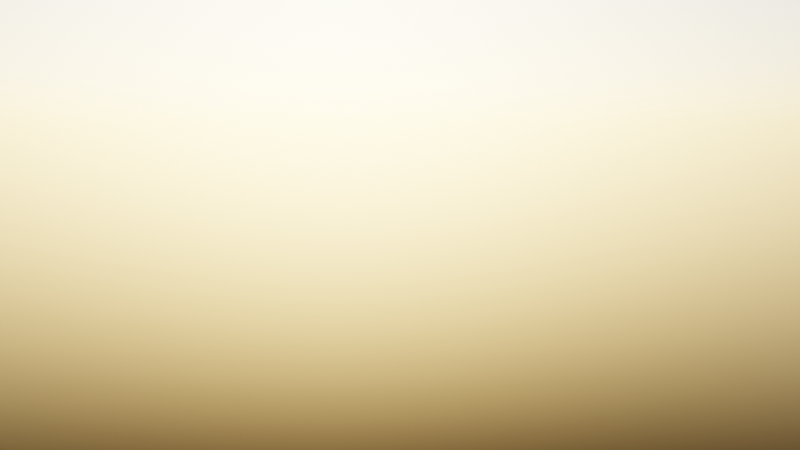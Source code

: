 # Source: ruins3.blend  (saved by Blender 3.3.6; exported with 4.5.12 LTS)
import bpy
from mathutils import Matrix  # noqa: F401  (used for matrix-valued properties, if any)

bpy.ops.wm.read_factory_settings(use_empty=True)
scene = bpy.context.scene
scene.name = 'Scene'

# ---- collections
col_collection = bpy.data.collections.new('Collection'); scene.collection.children.link(col_collection)
col_ikkuna = bpy.data.collections.new('ikkuna'); scene.collection.children.link(col_ikkuna)
col_katto = bpy.data.collections.new('katto'); scene.collection.children.link(col_katto)

# ---- materials (node trees are filled in below, after node groups)
mat_material_002 = bpy.data.materials.new('Material.002')
mat_material = bpy.data.materials.new('Material')
mat_material_001 = bpy.data.materials.new('Material.001')
mat_material_004 = bpy.data.materials.new('Material.004')
mat_material_010 = bpy.data.materials.new('Material.010')

# ---- material node trees
mat_material_002.use_nodes = True; mat_material_002.node_tree.nodes.clear()
_N = mat_material_002.node_tree.nodes; _L = mat_material_002.node_tree.links
n0 = _N.new('ShaderNodeBsdfPrincipled'); n0.name = 'Principled BSDF'; n0.location = (10, 300)
n0.distribution = 'GGX'
n0.subsurface_method = 'RANDOM_WALK_SKIN'
n0.inputs[0].default_value = (0.06847, 0.06135, 0.07116, 1.0)
n0.inputs[3].default_value = 1.45
n0.inputs[27].default_value = (0.0, 0.0, 0.0, 1.0)
n0.inputs[28].default_value = 1.0
n1 = _N.new('ShaderNodeOutputMaterial'); n1.name = 'Material Output'; n1.location = (300, 300)
_L.new(n0.outputs[0], n1.inputs[0])
n1.is_active_output = True
mat_material.use_nodes = True; mat_material.node_tree.nodes.clear()
_N = mat_material.node_tree.nodes; _L = mat_material.node_tree.links
n0 = _N.new('ShaderNodeBsdfPrincipled'); n0.name = 'Principled BSDF'; n0.location = (10, 300)
n0.distribution = 'GGX'
n0.subsurface_method = 'RANDOM_WALK_SKIN'
n0.inputs[0].default_value = (0.05191, 0.04706, 0.05067, 1.0)
n0.inputs[3].default_value = 1.45
n0.inputs[27].default_value = (0.0, 0.0, 0.0, 1.0)
n0.inputs[28].default_value = 1.0
n1 = _N.new('ShaderNodeOutputMaterial'); n1.name = 'Material Output'; n1.location = (300, 300)
_L.new(n0.outputs[0], n1.inputs[0])
n1.is_active_output = True
mat_material_001.use_nodes = True; mat_material_001.node_tree.nodes.clear()
_N = mat_material_001.node_tree.nodes; _L = mat_material_001.node_tree.links
n0 = _N.new('ShaderNodeOutputMaterial'); n0.name = 'Material Output'; n0.location = (300, 300)
n1 = _N.new('ShaderNodeBsdfPrincipled'); n1.name = 'Principled BSDF'; n1.location = (10, 300)
n1.distribution = 'GGX'
n1.subsurface_method = 'RANDOM_WALK_SKIN'
n1.inputs[0].default_value = (0.1034, 0.09054, 0.1096, 1.0)
n1.inputs[3].default_value = 1.45
n1.inputs[27].default_value = (0.0, 0.0, 0.0, 1.0)
n1.inputs[28].default_value = 1.0
_L.new(n1.outputs[0], n0.inputs[0])
n0.is_active_output = True
mat_material_004.use_nodes = True; mat_material_004.node_tree.nodes.clear()
_N = mat_material_004.node_tree.nodes; _L = mat_material_004.node_tree.links
n0 = _N.new('ShaderNodeOutputMaterial'); n0.name = 'Material Output'; n0.location = (300, 300)
n1 = _N.new('ShaderNodeBsdfPrincipled'); n1.name = 'Principled BSDF'; n1.location = (10, 300)
n1.distribution = 'GGX'
n1.subsurface_method = 'RANDOM_WALK_SKIN'
n1.inputs[0].default_value = (0.1034, 0.09054, 0.1096, 1.0)
n1.inputs[3].default_value = 1.45
n1.inputs[27].default_value = (0.0, 0.0, 0.0, 1.0)
n1.inputs[28].default_value = 1.0
_L.new(n1.outputs[0], n0.inputs[0])
n0.is_active_output = True
mat_material_010.use_nodes = True; mat_material_010.node_tree.nodes.clear()
_N = mat_material_010.node_tree.nodes; _L = mat_material_010.node_tree.links
n0 = _N.new('ShaderNodeOutputMaterial'); n0.name = 'Material Output'; n0.location = (300, 300)
n1 = _N.new('ShaderNodeBsdfPrincipled'); n1.name = 'Principled BSDF'; n1.location = (10, 300)
n1.distribution = 'GGX'
n1.subsurface_method = 'RANDOM_WALK_SKIN'
n1.inputs[0].default_value = (0.1034, 0.09054, 0.1096, 1.0)
n1.inputs[3].default_value = 1.45
n1.inputs[27].default_value = (0.0, 0.0, 0.0, 1.0)
n1.inputs[28].default_value = 1.0
_L.new(n1.outputs[0], n0.inputs[0])
n0.is_active_output = True

# ---- world
world_world = bpy.data.worlds.new('World'); scene.world = world_world
world_world.use_nodes = True; world_world.node_tree.nodes.clear()
_N = world_world.node_tree.nodes; _L = world_world.node_tree.links
n0 = _N.new('ShaderNodeOutputWorld'); n0.name = 'World Output'; n0.location = (300, 300)
n1 = _N.new('ShaderNodeBackground'); n1.name = 'Background'; n1.location = (10, 300)
n1.inputs[1].default_value = 0.2
n2 = _N.new('ShaderNodeTexSky'); n2.name = 'Sky Texture'; n2.location = (-190, 280)
_L.new(n1.outputs[0], n0.inputs[0])
_L.new(n2.outputs[0], n1.inputs[0])
n0.is_active_output = True
world_world.color = (0.05088, 0.05088, 0.05088)
world_world.use_sun_shadow = False
world_world.sun_shadow_jitter_overblur = 0.0

# ---- cameras
cam_camera = bpy.data.cameras.new('Camera')
cam_camera.clip_end = 100.0
cam_camera.lens = 48.29
cam_camera.ortho_scale = 7.314

# ---- lights
light_light = bpy.data.lights.new('Light', 'POINT')
light_light.transmission_factor = 0.0
light_light.energy = 1000.0
light_light.shadow_soft_size = 0.1
light_light.shadow_maximum_resolution = 0.006
light_light.use_absolute_resolution = True

# ---- meshes
me_cube = bpy.data.meshes.new('Cube')
me_cube.from_pydata([(-1.0, -1.0, -1.0), (-1.0, -1.0, 1.0), (-1.0, 1.0, -1.0), (-1.0, 1.0, 1.0), (1.0, -1.0, -1.0), (1.0, -1.0, 1.0), (1.0, 1.0, -1.0), (1.0, 1.0, 1.0)], [], [(0, 1, 3, 2), (2, 3, 7, 6), (6, 7, 5, 4), (4, 5, 1, 0), (2, 6, 4, 0), (7, 3, 1, 5)])
_uv = me_cube.uv_layers.new(name='UVMap')
_uv.uv.foreach_set('vector', [0.375, 0.0, 0.625, 0.0, 0.625, 0.25, 0.375, 0.25, 0.375, 0.25, 0.625, 0.25, 0.625, 0.5, 0.375, 0.5, 0.375, 0.5, 0.625, 0.5, 0.625, 0.75, 0.375, 0.75, 0.375, 0.75, 0.625, 0.75, 0.625, 1.0, 0.375, 1.0, 0.125, 0.5, 0.375, 0.5, 0.375, 0.75, 0.125, 0.75, 0.625, 0.5, 0.875, 0.5, 0.875, 0.75, 0.625, 0.75])
me_cube.materials.append(mat_material_002)
me_cube.update()
me_cube_001 = bpy.data.meshes.new('Cube.001')
me_cube_001.from_pydata([(-1.0, -1.0, -1.0), (-1.0, -1.0, 1.0), (-1.0, 1.0, -1.0), (-1.0, 1.0, 1.0), (1.0, -1.0, -1.0), (1.0, -1.0, 1.0), (1.0, 1.0, -1.0), (1.0, 1.0, 1.0)], [], [(0, 1, 3, 2), (2, 3, 7, 6), (6, 7, 5, 4), (4, 5, 1, 0), (2, 6, 4, 0), (7, 3, 1, 5)])
_uv = me_cube_001.uv_layers.new(name='UVMap')
_uv.uv.foreach_set('vector', [0.375, 0.0, 0.625, 0.0, 0.625, 0.25, 0.375, 0.25, 0.375, 0.25, 0.625, 0.25, 0.625, 0.5, 0.375, 0.5, 0.375, 0.5, 0.625, 0.5, 0.625, 0.75, 0.375, 0.75, 0.375, 0.75, 0.625, 0.75, 0.625, 1.0, 0.375, 1.0, 0.125, 0.5, 0.375, 0.5, 0.375, 0.75, 0.125, 0.75, 0.625, 0.5, 0.875, 0.5, 0.875, 0.75, 0.625, 0.75])
me_cube_001.materials.append(mat_material)
me_cube_001.update()
me_cube_002 = bpy.data.meshes.new('Cube.002')
me_cube_002.from_pydata([(-1.0, -1.0, -1.0), (-1.0, -1.0, 1.0), (-1.0, 1.0, -1.0), (-1.0, 1.0, 1.0), (1.0, -1.0, -1.0), (1.0, -1.0, 1.0), (1.0, 1.0, -1.0), (1.0, 1.0, 1.0)], [], [(0, 1, 3, 2), (2, 3, 7, 6), (6, 7, 5, 4), (4, 5, 1, 0), (2, 6, 4, 0), (7, 3, 1, 5)])
_uv = me_cube_002.uv_layers.new(name='UVMap')
_uv.uv.foreach_set('vector', [0.375, 0.0, 0.625, 0.0, 0.625, 0.25, 0.375, 0.25, 0.375, 0.25, 0.625, 0.25, 0.625, 0.5, 0.375, 0.5, 0.375, 0.5, 0.625, 0.5, 0.625, 0.75, 0.375, 0.75, 0.375, 0.75, 0.625, 0.75, 0.625, 1.0, 0.375, 1.0, 0.125, 0.5, 0.375, 0.5, 0.375, 0.75, 0.125, 0.75, 0.625, 0.5, 0.875, 0.5, 0.875, 0.75, 0.625, 0.75])
me_cube_002.materials.append(mat_material)
me_cube_002.update()
me_cube_003 = bpy.data.meshes.new('Cube.003')
me_cube_003.from_pydata([(-1.0, -1.0, -1.0), (-1.0, -1.0, 1.0), (-1.0, 1.0, -1.0), (-1.0, 1.0, 1.0), (1.0, -1.0, -1.0), (1.0, -1.0, 1.0), (1.0, 1.0, -1.0), (1.0, 1.0, 1.0)], [], [(0, 1, 3, 2), (2, 3, 7, 6), (6, 7, 5, 4), (4, 5, 1, 0), (2, 6, 4, 0), (7, 3, 1, 5)])
_uv = me_cube_003.uv_layers.new(name='UVMap')
_uv.uv.foreach_set('vector', [0.375, 0.0, 0.625, 0.0, 0.625, 0.25, 0.375, 0.25, 0.375, 0.25, 0.625, 0.25, 0.625, 0.5, 0.375, 0.5, 0.375, 0.5, 0.625, 0.5, 0.625, 0.75, 0.375, 0.75, 0.375, 0.75, 0.625, 0.75, 0.625, 1.0, 0.375, 1.0, 0.125, 0.5, 0.375, 0.5, 0.375, 0.75, 0.125, 0.75, 0.625, 0.5, 0.875, 0.5, 0.875, 0.75, 0.625, 0.75])
me_cube_003.materials.append(mat_material_001)
me_cube_003.update()
me_cube_004 = bpy.data.meshes.new('Cube.004')
me_cube_004.from_pydata([(-1.0, -1.0, -1.0), (-1.0, -1.0, 1.0), (-1.0, 1.0, -1.0), (-1.0, 1.0, 1.0), (1.0, -1.0, -1.0), (1.0, -1.0, 1.0), (1.0, 1.0, -1.0), (1.0, 1.0, 1.0)], [], [(0, 1, 3, 2), (2, 3, 7, 6), (6, 7, 5, 4), (4, 5, 1, 0), (2, 6, 4, 0), (7, 3, 1, 5)])
_uv = me_cube_004.uv_layers.new(name='UVMap')
_uv.uv.foreach_set('vector', [0.375, 0.0, 0.625, 0.0, 0.625, 0.25, 0.375, 0.25, 0.375, 0.25, 0.625, 0.25, 0.625, 0.5, 0.375, 0.5, 0.375, 0.5, 0.625, 0.5, 0.625, 0.75, 0.375, 0.75, 0.375, 0.75, 0.625, 0.75, 0.625, 1.0, 0.375, 1.0, 0.125, 0.5, 0.375, 0.5, 0.375, 0.75, 0.125, 0.75, 0.625, 0.5, 0.875, 0.5, 0.875, 0.75, 0.625, 0.75])
me_cube_004.materials.append(mat_material_002)
me_cube_004.update()
me_cube_005 = bpy.data.meshes.new('Cube.005')
me_cube_005.from_pydata([(-1.0, -1.0, -1.0), (-1.0, -1.0, 1.0), (-1.0, 1.0, -1.0), (-1.0, 1.0, 1.0), (1.0, -1.0, -1.0), (1.0, -1.0, 1.0), (1.0, 1.0, -1.0), (1.0, 1.0, 1.0)], [], [(0, 1, 3, 2), (2, 3, 7, 6), (6, 7, 5, 4), (4, 5, 1, 0), (2, 6, 4, 0), (7, 3, 1, 5)])
_uv = me_cube_005.uv_layers.new(name='UVMap')
_uv.uv.foreach_set('vector', [0.375, 0.0, 0.625, 0.0, 0.625, 0.25, 0.375, 0.25, 0.375, 0.25, 0.625, 0.25, 0.625, 0.5, 0.375, 0.5, 0.375, 0.5, 0.625, 0.5, 0.625, 0.75, 0.375, 0.75, 0.375, 0.75, 0.625, 0.75, 0.625, 1.0, 0.375, 1.0, 0.125, 0.5, 0.375, 0.5, 0.375, 0.75, 0.125, 0.75, 0.625, 0.5, 0.875, 0.5, 0.875, 0.75, 0.625, 0.75])
me_cube_005.materials.append(mat_material_004)
me_cube_005.update()
me_cube_008 = bpy.data.meshes.new('Cube.008')
me_cube_008.from_pydata([(-1.0, -1.0, -1.0), (-1.0, -1.0, 1.0), (-1.0, 1.0, -1.0), (-1.0, 1.0, 1.0), (1.0, -1.0, -1.0), (1.0, -1.0, 1.0), (1.0, 1.0, -1.0), (1.0, 1.0, 1.0)], [], [(0, 1, 3, 2), (2, 3, 7, 6), (6, 7, 5, 4), (4, 5, 1, 0), (2, 6, 4, 0), (7, 3, 1, 5)])
_uv = me_cube_008.uv_layers.new(name='UVMap')
_uv.uv.foreach_set('vector', [0.375, 0.0, 0.625, 0.0, 0.625, 0.25, 0.375, 0.25, 0.375, 0.25, 0.625, 0.25, 0.625, 0.5, 0.375, 0.5, 0.375, 0.5, 0.625, 0.5, 0.625, 0.75, 0.375, 0.75, 0.375, 0.75, 0.625, 0.75, 0.625, 1.0, 0.375, 1.0, 0.125, 0.5, 0.375, 0.5, 0.375, 0.75, 0.125, 0.75, 0.625, 0.5, 0.875, 0.5, 0.875, 0.75, 0.625, 0.75])
me_cube_008.materials.append(mat_material_002)
me_cube_008.update()
me_cube_009 = bpy.data.meshes.new('Cube.009')
me_cube_009.from_pydata([(-1.0, -1.0, -1.0), (-1.0, -1.0, 1.0), (-1.0, 1.0, -1.0), (-1.0, 1.0, 1.0), (1.0, -1.0, -1.0), (1.0, -1.0, 1.0), (1.0, 1.0, -1.0), (1.0, 1.0, 1.0)], [], [(0, 1, 3, 2), (2, 3, 7, 6), (6, 7, 5, 4), (4, 5, 1, 0), (2, 6, 4, 0), (7, 3, 1, 5)])
_uv = me_cube_009.uv_layers.new(name='UVMap')
_uv.uv.foreach_set('vector', [0.375, 0.0, 0.625, 0.0, 0.625, 0.25, 0.375, 0.25, 0.375, 0.25, 0.625, 0.25, 0.625, 0.5, 0.375, 0.5, 0.375, 0.5, 0.625, 0.5, 0.625, 0.75, 0.375, 0.75, 0.375, 0.75, 0.625, 0.75, 0.625, 1.0, 0.375, 1.0, 0.125, 0.5, 0.375, 0.5, 0.375, 0.75, 0.125, 0.75, 0.625, 0.5, 0.875, 0.5, 0.875, 0.75, 0.625, 0.75])
me_cube_009.materials.append(mat_material_002)
me_cube_009.update()
me_cube_010 = bpy.data.meshes.new('Cube.010')
me_cube_010.from_pydata([(-1.0, -1.0, -1.0), (-1.0, -1.0, 1.0), (-1.0, 1.0, -1.0), (-1.0, 1.0, 1.0), (1.0, -1.0, -1.0), (1.0, -1.0, 1.0), (1.0, 1.0, -1.0), (1.0, 1.0, 1.0)], [], [(0, 1, 3, 2), (2, 3, 7, 6), (6, 7, 5, 4), (4, 5, 1, 0), (2, 6, 4, 0), (7, 3, 1, 5)])
_uv = me_cube_010.uv_layers.new(name='UVMap')
_uv.uv.foreach_set('vector', [0.375, 0.0, 0.625, 0.0, 0.625, 0.25, 0.375, 0.25, 0.375, 0.25, 0.625, 0.25, 0.625, 0.5, 0.375, 0.5, 0.375, 0.5, 0.625, 0.5, 0.625, 0.75, 0.375, 0.75, 0.375, 0.75, 0.625, 0.75, 0.625, 1.0, 0.375, 1.0, 0.125, 0.5, 0.375, 0.5, 0.375, 0.75, 0.125, 0.75, 0.625, 0.5, 0.875, 0.5, 0.875, 0.75, 0.625, 0.75])
me_cube_010.materials.append(mat_material)
me_cube_010.update()
me_cube_011 = bpy.data.meshes.new('Cube.011')
me_cube_011.from_pydata([(-1.0, -1.0, -1.0), (-1.0, -1.0, 1.0), (-1.0, 1.0, -1.0), (-1.0, 1.0, 1.0), (1.0, -1.0, -1.0), (1.0, -1.0, 1.0), (1.0, 1.0, -1.0), (1.0, 1.0, 1.0)], [], [(0, 1, 3, 2), (2, 3, 7, 6), (6, 7, 5, 4), (4, 5, 1, 0), (2, 6, 4, 0), (7, 3, 1, 5)])
_uv = me_cube_011.uv_layers.new(name='UVMap')
_uv.uv.foreach_set('vector', [0.375, 0.0, 0.625, 0.0, 0.625, 0.25, 0.375, 0.25, 0.375, 0.25, 0.625, 0.25, 0.625, 0.5, 0.375, 0.5, 0.375, 0.5, 0.625, 0.5, 0.625, 0.75, 0.375, 0.75, 0.375, 0.75, 0.625, 0.75, 0.625, 1.0, 0.375, 1.0, 0.125, 0.5, 0.375, 0.5, 0.375, 0.75, 0.125, 0.75, 0.625, 0.5, 0.875, 0.5, 0.875, 0.75, 0.625, 0.75])
me_cube_011.materials.append(mat_material_010)
me_cube_011.update()

# ---- objects
ob_cube = bpy.data.objects.new('Cube', me_cube)
ob_cube_001 = bpy.data.objects.new('Cube.001', me_cube_001)
ob_cube_017 = bpy.data.objects.new('Cube.017', me_cube_002)
ob_cube_018 = bpy.data.objects.new('Cube.018', me_cube_003)
ob_cube_019 = bpy.data.objects.new('Cube.019', me_cube_004)
ob_cube_002 = bpy.data.objects.new('Cube.002', me_cube_005)
ob_cube_003 = bpy.data.objects.new('Cube.003', me_cube_008)
ob_cube_004 = bpy.data.objects.new('Cube.004', me_cube_009)
ob_cube_005 = bpy.data.objects.new('Cube.005', me_cube_010)
ob_cube_006 = bpy.data.objects.new('Cube.006', me_cube_011)
ob_light = bpy.data.objects.new('Light', light_light)
ob_camera = bpy.data.objects.new('Camera', cam_camera)

# ---- transforms, parenting, visibility, modifiers, constraints
ob_cube.location = (-7.828, -6.58, 2.949)
ob_cube.scale = (9.157, 1.0, 2.92)
ob_cube_001.location = (4.751, -6.766, 5.196)
ob_cube_001.scale = (3.423, 1.0, 5.142)
ob_cube_017.location = (-13.28, -6.766, 8.105)
ob_cube_017.scale = (3.574, 1.0, 2.274)
ob_cube_018.location = (12.11, -6.766, 2.282)
ob_cube_018.scale = (3.964, 1.0, 2.223)
ob_cube_019.location = (18.3, -6.766, 3.778)
ob_cube_019.scale = (2.223, 1.0, 3.747)
ob_cube_002.location = (-6.572, -6.766, 7.312)
ob_cube_002.scale = (3.093, 1.0, 1.457)
ob_cube_003.location = (-6.572, -6.766, 10.2)
ob_cube_003.scale = (2.519, 1.0, 1.457)
ob_cube_004.location = (11.53, -6.766, 6.682)
ob_cube_004.scale = (3.486, 1.0, 2.223)
ob_cube_005.location = (26.23, -6.766, 1.758)
ob_cube_005.scale = (5.686, 1.0, 1.728)
ob_cube_006.location = (26.23, -6.766, 5.076)
ob_cube_006.scale = (4.327, 1.0, 1.728)
ob_light.location = (-42.9, -9.056, 11.81)
ob_light.rotation_euler = (0.6365, 0.009858, 1.866)
ob_light.lock_rotations_4d = False
ob_light.empty_display_type = 'ARROWS'
ob_light.color = (0.0, 0.0, 0.0, 0.0)
ob_light.lineart.crease_threshold = 0.0
ob_camera.location = (-43.95, -31.89, 8.479)
ob_camera.rotation_euler = (1.476, -0.003317, -0.05783)
ob_camera.lock_rotations_4d = False
ob_camera.empty_display_type = 'ARROWS'
ob_camera.color = (0.0, 0.0, 0.0, 0.0)
ob_camera.display_type = 'WIRE'
ob_camera.lineart.crease_threshold = 0.0

# ---- collection membership
scene.collection.objects.link(ob_cube)
scene.collection.objects.link(ob_cube_001)
scene.collection.objects.link(ob_cube_017)
scene.collection.objects.link(ob_cube_018)
scene.collection.objects.link(ob_cube_019)
scene.collection.objects.link(ob_cube_002)
scene.collection.objects.link(ob_cube_003)
scene.collection.objects.link(ob_cube_004)
scene.collection.objects.link(ob_cube_005)
scene.collection.objects.link(ob_cube_006)
col_collection.objects.link(ob_light)
col_collection.objects.link(ob_camera)

# ---- scene / render settings (as saved in the file)
scene.camera = ob_camera
scene.frame_start = 1; scene.frame_end = 250; scene.frame_set(1)
scene.render.engine = 'CYCLES'
scene.cycles.samples = 100
scene.cycles.sampling_pattern = 'TABULATED_SOBOL'
scene.cycles.use_light_tree = False
scene.view_settings.view_transform = 'Filmic'
bpy.context.view_layer.update()

